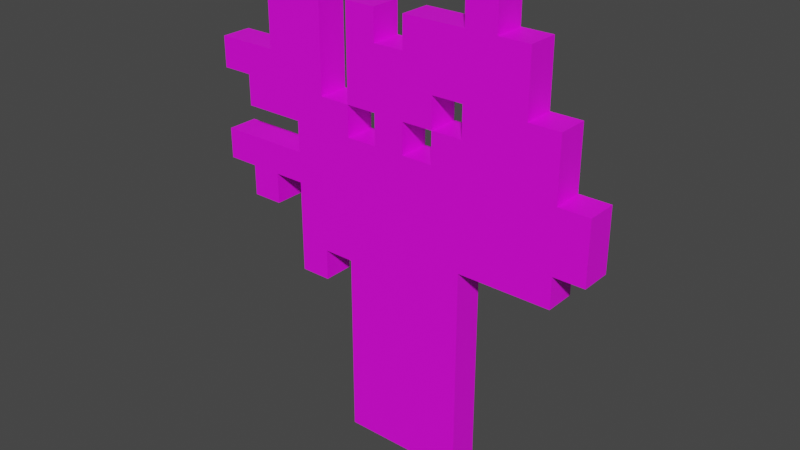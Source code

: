 # Source: dark_oak_sapling.blend  (saved by Blender 2.81.16; exported with 4.5.12 LTS)
import bpy
from mathutils import Matrix  # noqa: F401  (used for matrix-valued properties, if any)

bpy.ops.wm.read_factory_settings(use_empty=True)
scene = bpy.context.scene
scene.name = 'Scene'

# ---- collections
col_collection = bpy.data.collections.new('Collection'); scene.collection.children.link(col_collection)

# ---- images (referenced by path relative to the original .blend; pixels are not part of the script)
import os
ASSET_DIR = os.environ.get("B2B_ASSET_DIR", "")  # directory of the original .blend (textures are referenced by path, not embedded)
HERE = os.path.dirname(os.path.abspath(__file__))  # packed textures are extracted next to this script under _unpacked/

def load_image(name, relpath, width, height, colorspace="sRGB"):
    """Load a texture the original file referenced (path relative to the .blend, or extracted next to this script)."""
    p = next((c for c in (os.path.join(HERE, relpath), os.path.join(ASSET_DIR, relpath)) if relpath and os.path.exists(c)), "")
    if p:
        img = bpy.data.images.load(p, check_existing=True)
        img.name = name
    else:  # same state as the original file: an image datablock whose file is absent (Cycles renders it pink)
        img = bpy.data.images.new(name, width, height)
        img.source = "FILE"
        img.filepath = "//" + (relpath or name)
    img.colorspace_settings.name = colorspace
    return img
img_dark_oak_sapling_png = load_image('dark_oak_sapling.png', 'dark_oak_sapling.png', 1024, 1024, 'sRGB')

# ---- materials (node trees are filled in below, after node groups)
mat_material_001 = bpy.data.materials.new('Material.001')
mat_material_001.use_transparent_shadow = False

# ---- material node trees
mat_material_001.use_nodes = True; mat_material_001.node_tree.nodes.clear()
_N = mat_material_001.node_tree.nodes; _L = mat_material_001.node_tree.links
n0 = _N.new('ShaderNodeOutputMaterial'); n0.name = 'Material Output'; n0.location = (300, 300)
n1 = _N.new('ShaderNodeBsdfPrincipled'); n1.name = 'Principled BSDF'; n1.location = (10, 300)
n1.distribution = 'GGX'
n1.subsurface_method = 'BURLEY'
n1.inputs[3].default_value = 1.45
n1.inputs[27].default_value = (0.0, 0.0, 0.0, 1.0)
n1.inputs[28].default_value = 1.0
n2 = _N.new('ShaderNodeTexImage'); n2.name = 'Image Texture'; n2.location = (-320, 150)
n2.image = img_dark_oak_sapling_png
n2.interpolation = 'Closest'
_L.new(n1.outputs[0], n0.inputs[0])
_L.new(n2.outputs[0], n1.inputs[0])
n0.is_active_output = True

# ---- world
world_world = bpy.data.worlds.new('World'); scene.world = world_world
world_world.use_nodes = True; world_world.node_tree.nodes.clear()
_N = world_world.node_tree.nodes; _L = world_world.node_tree.links
n0 = _N.new('ShaderNodeOutputWorld'); n0.name = 'World Output'; n0.location = (300, 300)
n1 = _N.new('ShaderNodeBackground'); n1.name = 'Background'; n1.location = (10, 300)
n1.inputs[0].default_value = (0.05088, 0.05088, 0.05088, 1.0)
_L.new(n1.outputs[0], n0.inputs[0])
n0.is_active_output = True
world_world.color = (0.05088, 0.05088, 0.05088)
world_world.use_sun_shadow = False
world_world.sun_shadow_jitter_overblur = 0.0

# ---- meshes
me_plane = bpy.data.meshes.new('Plane')
me_plane.from_pydata([(-0.125, -0.5, -0.03125), (0.0, -0.5, -0.03125), (-0.4375, 0.0, -0.03125), (-0.4375, 0.25, -0.03125), (-0.375, 0.0, -0.03125), (-0.375, 0.375, -0.03125), (-0.3125, -0.0625, -0.03125), (-0.3125, 0.0625, -0.03125), (-0.3125, 0.1875, -0.03125), (-0.25, -0.125, -0.03125), (-0.25, 0.1875, -0.03125), (-0.25, 0.4375, -0.03125), (-0.1875, 0.125, -0.03125), (-0.125, 0.125, -0.03125), (-0.0625, -0.125, -0.03125), (0.0, -0.3125, -0.03125), (0.0, 0.0625, -0.03125), (0.0, 0.25, -0.03125), (0.0625, -0.375, -0.03125), (0.0625, -0.125, -0.03125), (0.0625, 0.0, -0.03125), (0.0625, 0.0625, -0.03125), (0.125, -0.1875, -0.03125), (0.125, 0.0625, -0.03125), (0.125, 0.3125, -0.03125), (0.1875, 0.0625, -0.03125), (0.1875, 0.25, -0.03125), (0.25, 0.0625, -0.03125), (0.25, 0.1875, -0.03125), (0.25, 0.3125, -0.03125), (0.25, 0.375, -0.03125), (0.3125, 0.125, -0.03125), (-0.125, -0.5, 0.03125), (0.0625, -0.5, 0.03125), (-0.4375, 0.0625, 0.03125), (-0.4375, 0.1875, 0.03125), (-0.4375, 0.25, 0.03125), (-0.375, -0.0625, 0.03125), (-0.375, 0.0625, 0.03125), (-0.375, 0.25, 0.03125), (-0.375, 0.375, 0.03125), (-0.375, 0.4375, 0.03125), (-0.3125, -0.0625, 0.03125), (-0.3125, 2.22e-16, 0.03125), (-0.3125, 0.0625, 0.03125), (-0.3125, 0.3125, 0.03125), (-0.25, 0.1875, 0.03125), (-0.25, 0.3125, 0.03125), (-0.25, 0.4375, 0.03125), (-0.1875, 0.0625, 0.03125), (-0.1875, 0.125, 0.03125), (-0.1875, 0.375, 0.03125), (-0.125, 0.125, 0.03125), (-0.125, 0.1875, 0.03125), (-0.125, 0.3125, 0.03125), (-0.125, 0.375, 0.03125), (-0.0625, -0.4375, 0.03125), (-0.0625, -0.375, 0.03125), (-0.0625, -0.125, 0.03125), (-0.0625, -0.0625, 0.03125), (-0.0625, 2.22e-16, 0.03125), (-0.0625, 0.0625, 0.03125), (-0.0625, 0.3125, 0.03125), (0.0, -0.125, 0.03125), (0.0, 0.0625, 0.03125), (0.0, 0.375, 0.03125), (0.0625, -0.4375, 0.03125), (0.0625, -0.0625, 0.03125), (0.0625, 0.1875, 0.03125), (0.0625, 0.3125, 0.03125), (0.125, -0.3125, 0.03125), (0.125, -0.25, 0.03125), (0.125, -0.1875, 0.03125), (0.125, 0.0625, 0.03125), (0.125, 0.1875, 0.03125), (0.125, 0.3125, 0.03125), (0.1875, 2.22e-16, 0.03125), (0.1875, 0.125, 0.03125), (0.25, -0.0625, 0.03125), (0.25, 0.0625, 0.03125), (0.25, 0.1875, 0.03125), (0.25, 0.375, 0.03125), (0.3125, 0.125, 0.03125), (0.3125, 0.1875, 0.03125), (0.375, 0.125, 0.03125), (-0.0625, -0.5, -0.03125), (0.0625, -0.5, -0.03125), (0.125, -0.5, -0.03125), (-0.4375, 0.0625, -0.03125), (-0.4375, 0.1875, -0.03125), (-0.375, -0.0625, -0.03125), (-0.375, 0.0625, -0.03125), (-0.375, 0.125, -0.03125), (-0.375, 0.1875, -0.03125), (-0.375, 0.25, -0.03125), (-0.375, 0.4375, -0.03125), (-0.3125, 0.0, -0.03125), (-0.3125, 0.125, -0.03125), (-0.3125, 0.25, -0.03125), (-0.3125, 0.3125, -0.03125), (-0.3125, 0.375, -0.03125), (-0.3125, 0.4375, -0.03125), (-0.25, -0.1875, -0.03125), (-0.25, -0.0625, -0.03125), (-0.25, 0.0, -0.03125), (-0.25, 0.0625, -0.03125), (-0.25, 0.125, -0.03125), (-0.25, 0.25, -0.03125), (-0.25, 0.3125, -0.03125), (-0.25, 0.375, -0.03125), (-0.1875, -0.1875, -0.03125), (-0.1875, -0.125, -0.03125), (-0.1875, -0.0625, -0.03125), (-0.1875, 0.0, -0.03125), (-0.1875, 0.0625, -0.03125), (-0.1875, 0.1875, -0.03125), (-0.1875, 0.25, -0.03125), (-0.1875, 0.3125, -0.03125), (-0.1875, 0.375, -0.03125), (-0.125, -0.4375, -0.03125), (-0.125, -0.375, -0.03125), (-0.125, -0.3125, -0.03125), (-0.125, -0.25, -0.03125), (-0.125, -0.1875, -0.03125), (-0.125, -0.125, -0.03125), (-0.125, -0.0625, -0.03125), (-0.125, 0.0, -0.03125), (-0.125, 0.0625, -0.03125), (-0.125, 0.1875, -0.03125), (-0.125, 0.25, -0.03125), (-0.125, 0.3125, -0.03125), (-0.125, 0.375, -0.03125), (-0.0625, -0.4375, -0.03125), (-0.0625, -0.375, -0.03125), (-0.0625, -0.3125, -0.03125), (-0.0625, -0.25, -0.03125), (-0.0625, -0.1875, -0.03125), (-0.0625, -0.0625, -0.03125), (-0.0625, 0.0, -0.03125), (-0.0625, 0.0625, -0.03125), (-0.0625, 0.125, -0.03125), (-0.0625, 0.1875, -0.03125), (-0.0625, 0.25, -0.03125), (-0.0625, 0.3125, -0.03125), (-0.0625, 0.375, -0.03125), (0.0, -0.4375, -0.03125), (0.0, -0.375, -0.03125), (0.0, -0.25, -0.03125), (0.0, -0.1875, -0.03125), (0.0, -0.125, -0.03125), (0.0, -0.0625, -0.03125), (0.0, 0.0, -0.03125), (0.0, 0.125, -0.03125), (0.0, 0.1875, -0.03125), (0.0, 0.3125, -0.03125), (0.0, 0.375, -0.03125), (0.0625, -0.4375, -0.03125), (0.0625, -0.3125, -0.03125), (0.0625, -0.25, -0.03125), (0.0625, -0.1875, -0.03125), (0.0625, -0.0625, -0.03125), (0.0625, 0.125, -0.03125), (0.0625, 0.1875, -0.03125), (0.0625, 0.25, -0.03125), (0.0625, 0.3125, -0.03125), (0.0625, 0.375, -0.03125), (0.125, -0.4375, -0.03125), (0.125, -0.375, -0.03125), (0.125, -0.3125, -0.03125), (0.125, -0.25, -0.03125), (0.125, -0.125, -0.03125), (0.125, -0.0625, -0.03125), (0.125, 0.0, -0.03125), (0.125, 0.125, -0.03125), (0.125, 0.1875, -0.03125), (0.125, 0.25, -0.03125), (0.125, 0.375, -0.03125), (0.125, 0.4375, -0.03125), (0.1875, -0.0625, -0.03125), (0.1875, 0.0, -0.03125), (0.1875, 0.125, -0.03125), (0.1875, 0.1875, -0.03125), (0.1875, 0.3125, -0.03125), (0.1875, 0.375, -0.03125), (0.1875, 0.4375, -0.03125), (0.25, -0.0625, -0.03125), (0.25, 0.0, -0.03125), (0.25, 0.125, -0.03125), (0.25, 0.25, -0.03125), (0.3125, -0.0625, -0.03125), (0.3125, 0.0, -0.03125), (0.3125, 0.0625, -0.03125), (0.3125, 0.1875, -0.03125), (0.3125, 0.25, -0.03125), (0.375, 0.0, -0.03125), (0.375, 0.0625, -0.03125), (0.375, 0.125, -0.03125), (-0.0625, -0.5, 0.03125), (0.0, -0.5, 0.03125), (0.125, -0.5, 0.03125), (-0.4375, 2.22e-16, 0.03125), (-0.375, 2.22e-16, 0.03125), (-0.375, 0.125, 0.03125), (-0.375, 0.1875, 0.03125), (-0.3125, 0.125, 0.03125), (-0.3125, 0.1875, 0.03125), (-0.3125, 0.25, 0.03125), (-0.3125, 0.375, 0.03125), (-0.3125, 0.4375, 0.03125), (-0.25, -0.1875, 0.03125), (-0.25, -0.125, 0.03125), (-0.25, -0.0625, 0.03125), (-0.25, 2.22e-16, 0.03125), (-0.25, 0.0625, 0.03125), (-0.25, 0.125, 0.03125), (-0.25, 0.25, 0.03125), (-0.25, 0.375, 0.03125), (-0.1875, -0.1875, 0.03125), (-0.1875, -0.125, 0.03125), (-0.1875, -0.0625, 0.03125), (-0.1875, 2.22e-16, 0.03125), (-0.1875, 0.1875, 0.03125), (-0.1875, 0.25, 0.03125), (-0.1875, 0.3125, 0.03125), (-0.125, -0.4375, 0.03125), (-0.125, -0.375, 0.03125), (-0.125, -0.3125, 0.03125), (-0.125, -0.25, 0.03125), (-0.125, -0.1875, 0.03125), (-0.125, -0.125, 0.03125), (-0.125, -0.0625, 0.03125), (-0.125, 2.22e-16, 0.03125), (-0.125, 0.0625, 0.03125), (-0.125, 0.25, 0.03125), (-0.0625, -0.3125, 0.03125), (-0.0625, -0.25, 0.03125), (-0.0625, -0.1875, 0.03125), (-0.0625, 0.125, 0.03125), (-0.0625, 0.1875, 0.03125), (-0.0625, 0.25, 0.03125), (-0.0625, 0.375, 0.03125), (0.0, -0.4375, 0.03125), (0.0, -0.375, 0.03125), (0.0, -0.3125, 0.03125), (0.0, -0.25, 0.03125), (0.0, -0.1875, 0.03125), (0.0, -0.0625, 0.03125), (0.0, 2.22e-16, 0.03125), (0.0, 0.125, 0.03125), (0.0, 0.1875, 0.03125), (0.0, 0.25, 0.03125), (0.0, 0.3125, 0.03125), (0.0625, -0.375, 0.03125), (0.0625, -0.3125, 0.03125), (0.0625, -0.25, 0.03125), (0.0625, -0.1875, 0.03125), (0.0625, -0.125, 0.03125), (0.0625, 2.22e-16, 0.03125), (0.0625, 0.0625, 0.03125), (0.0625, 0.125, 0.03125), (0.0625, 0.25, 0.03125), (0.0625, 0.375, 0.03125), (0.125, -0.4375, 0.03125), (0.125, -0.375, 0.03125), (0.125, -0.125, 0.03125), (0.125, -0.0625, 0.03125), (0.125, 2.22e-16, 0.03125), (0.125, 0.125, 0.03125), (0.125, 0.25, 0.03125), (0.125, 0.375, 0.03125), (0.125, 0.4375, 0.03125), (0.1875, -0.0625, 0.03125), (0.1875, 0.0625, 0.03125), (0.1875, 0.1875, 0.03125), (0.1875, 0.25, 0.03125), (0.1875, 0.3125, 0.03125), (0.1875, 0.375, 0.03125), (0.1875, 0.4375, 0.03125), (0.25, 2.22e-16, 0.03125), (0.25, 0.125, 0.03125), (0.25, 0.25, 0.03125), (0.25, 0.3125, 0.03125), (0.3125, -0.0625, 0.03125), (0.3125, 2.22e-16, 0.03125), (0.3125, 0.0625, 0.03125), (0.3125, 0.25, 0.03125), (0.375, 2.22e-16, 0.03125), (0.375, 0.0625, 0.03125)], [], [(2, 88, 91, 4), (89, 3, 94, 93), (90, 4, 96, 6), (4, 91, 7, 96), (92, 93, 8, 97), (93, 94, 98, 8), (5, 95, 101, 100), (96, 7, 105, 104), (97, 8, 10, 106), (8, 98, 107, 10), (98, 99, 108, 107), (99, 100, 109, 108), (100, 101, 11, 109), (102, 9, 111, 110), (9, 103, 112, 111), (103, 104, 113, 112), (104, 105, 114, 113), (105, 106, 12, 114), (106, 10, 115, 12), (10, 107, 116, 115), (107, 108, 117, 116), (108, 109, 118, 117), (111, 112, 125, 124), (112, 113, 126, 125), (113, 114, 127, 126), (114, 12, 13, 127), (12, 115, 128, 13), (0, 119, 132, 85), (119, 120, 133, 132), (120, 121, 134, 133), (121, 122, 135, 134), (122, 123, 136, 135), (123, 124, 14, 136), (124, 125, 137, 14), (125, 126, 138, 137), (126, 127, 139, 138), (127, 13, 140, 139), (37, 42, 43, 201), (128, 129, 142, 141), (129, 130, 143, 142), (130, 131, 144, 143), (85, 132, 145, 1), (132, 133, 146, 145), (133, 134, 15, 146), (134, 135, 147, 15), (135, 136, 148, 147), (136, 14, 149, 148), (14, 137, 150, 149), (137, 138, 151, 150), (138, 139, 16, 151), (139, 140, 152, 16), (140, 141, 153, 152), (141, 142, 17, 153), (142, 143, 154, 17), (1, 145, 156, 86), (145, 146, 18, 156), (146, 15, 157, 18), (15, 147, 158, 157), (147, 148, 159, 158), (148, 149, 19, 159), (149, 150, 160, 19), (150, 151, 20, 160), (151, 16, 21, 20), (16, 152, 161, 21), (35, 203, 39, 36), (153, 17, 163, 162), (17, 154, 164, 163), (154, 155, 165, 164), (86, 156, 166, 87), (156, 18, 167, 166), (18, 157, 168, 167), (157, 158, 169, 168), (158, 159, 22, 169), (159, 19, 170, 22), (19, 160, 171, 170), (160, 20, 172, 171), (20, 21, 23, 172), (21, 161, 173, 23), (161, 162, 174, 173), (200, 201, 38, 34), (163, 164, 24, 175), (164, 165, 176, 24), (171, 172, 179, 178), (172, 23, 25, 179), (23, 173, 180, 25), (173, 174, 181, 180), (174, 175, 26, 181), (175, 24, 182, 26), (24, 176, 183, 182), (176, 177, 184, 183), (178, 179, 186, 185), (179, 25, 27, 186), (25, 180, 187, 27), (180, 181, 28, 187), (181, 26, 188, 28), (26, 182, 29, 188), (182, 183, 30, 29), (185, 186, 190, 189), (186, 27, 191, 190), (27, 187, 31, 191), (187, 28, 192, 31), (28, 188, 193, 192), (190, 191, 195, 194), (191, 31, 196, 195), (201, 43, 44, 38), (202, 204, 205, 203), (203, 205, 206, 39), (40, 207, 208, 41), (43, 212, 213, 44), (204, 214, 46, 205), (205, 46, 215, 206), (206, 215, 47, 45), (45, 47, 216, 207), (207, 216, 48, 208), (209, 217, 218, 210), (210, 218, 219, 211), (211, 219, 220, 212), (212, 220, 49, 213), (213, 49, 50, 214), (214, 50, 221, 46), (46, 221, 222, 215), (215, 222, 223, 47), (47, 223, 51, 216), (218, 229, 230, 219), (219, 230, 231, 220), (220, 231, 232, 49), (49, 232, 52, 50), (50, 52, 53, 221), (32, 197, 56, 224), (224, 56, 57, 225), (225, 57, 234, 226), (226, 234, 235, 227), (227, 235, 236, 228), (228, 236, 58, 229), (229, 58, 59, 230), (230, 59, 60, 231), (231, 60, 61, 232), (232, 61, 237, 52), (53, 238, 239, 233), (233, 239, 62, 54), (54, 62, 240, 55), (197, 198, 241, 56), (56, 241, 242, 57), (57, 242, 243, 234), (234, 243, 244, 235), (235, 244, 245, 236), (236, 245, 63, 58), (58, 63, 246, 59), (59, 246, 247, 60), (60, 247, 64, 61), (61, 64, 248, 237), (237, 248, 249, 238), (238, 249, 250, 239), (239, 250, 251, 62), (198, 33, 66, 241), (241, 66, 252, 242), (242, 252, 253, 243), (243, 253, 254, 244), (244, 254, 255, 245), (245, 255, 256, 63), (63, 256, 67, 246), (246, 67, 257, 247), (247, 257, 258, 64), (64, 258, 259, 248), (249, 68, 260, 250), (250, 260, 69, 251), (251, 69, 261, 65), (33, 199, 262, 66), (66, 262, 263, 252), (252, 263, 70, 253), (253, 70, 71, 254), (254, 71, 72, 255), (255, 72, 264, 256), (256, 264, 265, 67), (67, 265, 266, 257), (257, 266, 73, 258), (258, 73, 267, 259), (259, 267, 74, 68), (260, 268, 75, 69), (69, 75, 269, 261), (265, 271, 76, 266), (266, 76, 272, 73), (73, 272, 77, 267), (267, 77, 273, 74), (74, 273, 274, 268), (268, 274, 275, 75), (75, 275, 276, 269), (269, 276, 277, 270), (271, 78, 278, 76), (76, 278, 79, 272), (272, 79, 279, 77), (77, 279, 80, 273), (273, 80, 280, 274), (274, 280, 281, 275), (275, 281, 81, 276), (78, 282, 283, 278), (278, 283, 284, 79), (79, 284, 82, 279), (279, 82, 83, 80), (80, 83, 285, 280), (283, 286, 287, 284), (284, 287, 84, 82), (131, 130, 54, 55), (195, 196, 84, 287), (2, 4, 201, 200), (175, 174, 74, 268), (155, 154, 251, 65), (91, 88, 34, 38), (0, 85, 197, 32), (109, 11, 48, 216), (89, 93, 203, 35), (85, 1, 198, 197), (30, 183, 276, 81), (118, 109, 216, 51), (110, 111, 218, 217), (94, 3, 36, 39), (1, 86, 33, 198), (185, 189, 282, 78), (177, 176, 269, 270), (111, 124, 229, 218), (90, 6, 42, 37), (86, 87, 199, 33), (88, 2, 200, 34), (7, 91, 38, 44), (3, 89, 35, 36), (92, 97, 204, 202), (4, 90, 37, 201), (193, 188, 280, 285), (174, 162, 68, 74), (128, 115, 221, 53), (115, 116, 222, 221), (98, 94, 39, 206), (93, 92, 202, 203), (190, 194, 286, 283), (163, 175, 268, 260), (154, 143, 62, 251), (141, 140, 237, 238), (116, 117, 223, 222), (5, 100, 207, 40), (117, 118, 51, 223), (101, 95, 41, 208), (95, 5, 40, 41), (196, 31, 82, 84), (183, 184, 277, 276), (176, 165, 261, 269), (162, 161, 259, 68), (119, 0, 32, 224), (96, 104, 212, 43), (6, 96, 43, 42), (171, 178, 271, 265), (162, 163, 260, 68), (143, 144, 240, 62), (120, 119, 224, 225), (105, 7, 44, 213), (121, 120, 225, 226), (97, 106, 214, 204), (122, 121, 226, 227), (87, 166, 262, 199), (123, 122, 227, 228), (99, 98, 206, 45), (166, 167, 263, 262), (124, 123, 228, 229), (100, 99, 45, 207), (188, 29, 281, 280), (167, 168, 70, 263), (29, 30, 81, 281), (168, 169, 71, 70), (140, 13, 52, 237), (11, 101, 208, 48), (9, 102, 209, 210), (189, 190, 283, 282), (169, 22, 72, 71), (161, 152, 248, 259), (128, 141, 238, 53), (102, 110, 217, 209), (103, 9, 210, 211), (184, 177, 270, 277), (22, 170, 264, 72), (153, 162, 68, 249), (104, 103, 211, 212), (178, 185, 78, 271), (170, 171, 265, 264), (13, 128, 53, 52), (31, 192, 83, 82), (144, 131, 55, 240), (129, 128, 53, 233), (106, 105, 213, 214), (192, 193, 285, 83), (165, 155, 65, 261), (152, 153, 249, 248), (130, 129, 233, 54), (194, 195, 287, 286)])
_uv = me_plane.uv_layers.new(name='UVMap')
_uv.uv.foreach_set('vector', [0.06875, 0.5062, 0.06875, 0.5562, 0.1187, 0.5562, 0.1187, 0.5062, 0.06875, 0.6938, 0.06875, 0.7437, 0.1187, 0.7437, 0.1187, 0.6938, 0.1312, 0.4437, 0.1312, 0.4937, 0.1812, 0.4937, 0.1812, 0.4437, 0.1312, 0.5062, 0.1312, 0.5562, 0.1812, 0.5562, 0.1812, 0.5062, 0.1312, 0.6313, 0.1312, 0.6812, 0.1812, 0.6812, 0.1812, 0.6313, 0.1312, 0.6938, 0.1312, 0.7437, 0.1812, 0.7437, 0.1812, 0.6938, 0.1312, 0.8813, 0.1312, 0.9312, 0.1813, 0.9312, 0.1813, 0.8813, 0.1937, 0.5062, 0.1937, 0.5562, 0.2438, 0.5562, 0.2438, 0.5062, 0.1937, 0.6313, 0.1937, 0.6812, 0.2438, 0.6812, 0.2438, 0.6313, 0.1937, 0.6938, 0.1937, 0.7437, 0.2438, 0.7437, 0.2438, 0.6938, 0.1937, 0.7563, 0.1937, 0.8062, 0.2438, 0.8062, 0.2438, 0.7563, 0.1937, 0.8188, 0.1937, 0.8687, 0.2438, 0.8687, 0.2438, 0.8188, 0.1937, 0.8813, 0.1937, 0.9312, 0.2438, 0.9312, 0.2438, 0.8813, 0.2562, 0.3187, 0.2562, 0.3688, 0.3063, 0.3688, 0.3063, 0.3187, 0.2562, 0.3812, 0.2562, 0.4312, 0.3063, 0.4312, 0.3063, 0.3812, 0.2562, 0.4437, 0.2562, 0.4937, 0.3063, 0.4937, 0.3063, 0.4437, 0.2562, 0.5062, 0.2562, 0.5562, 0.3063, 0.5562, 0.3063, 0.5062, 0.2562, 0.5688, 0.2562, 0.6187, 0.3063, 0.6187, 0.3063, 0.5688, 0.2562, 0.6313, 0.2562, 0.6812, 0.3063, 0.6812, 0.3063, 0.6313, 0.2562, 0.6938, 0.2562, 0.7437, 0.3063, 0.7437, 0.3063, 0.6938, 0.2562, 0.7563, 0.2562, 0.8062, 0.3063, 0.8062, 0.3063, 0.7563, 0.2562, 0.8188, 0.2562, 0.8687, 0.3063, 0.8687, 0.3063, 0.8188, 0.3187, 0.3812, 0.3187, 0.4312, 0.3687, 0.4312, 0.3687, 0.3812, 0.3187, 0.4437, 0.3187, 0.4937, 0.3687, 0.4937, 0.3687, 0.4437, 0.3187, 0.5062, 0.3187, 0.5562, 0.3687, 0.5562, 0.3687, 0.5062, 0.3187, 0.5688, 0.3187, 0.6187, 0.3687, 0.6187, 0.3687, 0.5688, 0.3187, 0.6313, 0.3187, 0.6812, 0.3687, 0.6812, 0.3687, 0.6313, 0.3812, 0.00625, 0.3812, 0.05625, 0.4312, 0.05625, 0.4312, 0.00625, 0.3812, 0.06875, 0.3812, 0.1187, 0.4312, 0.1187, 0.4312, 0.06875, 0.3812, 0.1312, 0.3812, 0.1813, 0.4312, 0.1813, 0.4312, 0.1312, 0.3812, 0.1937, 0.3812, 0.2438, 0.4312, 0.2438, 0.4312, 0.1937, 0.3812, 0.2562, 0.3812, 0.3063, 0.4313, 0.3063, 0.4312, 0.2562, 0.3812, 0.3187, 0.3812, 0.3688, 0.4312, 0.3688, 0.4313, 0.3187, 0.3812, 0.3812, 0.3812, 0.4312, 0.4312, 0.4312, 0.4312, 0.3812, 0.3812, 0.4437, 0.3812, 0.4937, 0.4312, 0.4937, 0.4312, 0.4437, 0.3812, 0.5062, 0.3812, 0.5562, 0.4312, 0.5562, 0.4312, 0.5062, 0.3812, 0.5688, 0.3812, 0.6187, 0.4312, 0.6187, 0.4312, 0.5688, 0.1312, 0.4437, 0.1812, 0.4437, 0.1812, 0.4937, 0.1312, 0.4937, 0.3812, 0.6938, 0.3812, 0.7437, 0.4312, 0.7437, 0.4312, 0.6938, 0.3812, 0.7563, 0.3812, 0.8062, 0.4312, 0.8062, 0.4312, 0.7563, 0.3812, 0.8188, 0.3812, 0.8687, 0.4312, 0.8687, 0.4312, 0.8188, 0.4437, 0.00625, 0.4437, 0.05625, 0.4937, 0.05625, 0.4937, 0.00625, 0.4437, 0.06875, 0.4437, 0.1187, 0.4937, 0.1187, 0.4937, 0.06875, 0.4437, 0.1312, 0.4437, 0.1813, 0.4937, 0.1813, 0.4937, 0.1312, 0.4437, 0.1937, 0.4437, 0.2438, 0.4937, 0.2438, 0.4937, 0.1937, 0.4437, 0.2562, 0.4437, 0.3063, 0.4937, 0.3063, 0.4937, 0.2562, 0.4437, 0.3187, 0.4437, 0.3688, 0.4937, 0.3688, 0.4937, 0.3187, 0.4437, 0.3812, 0.4437, 0.4312, 0.4937, 0.4312, 0.4937, 0.3812, 0.4437, 0.4437, 0.4437, 0.4937, 0.4937, 0.4937, 0.4937, 0.4437, 0.4437, 0.5062, 0.4437, 0.5562, 0.4937, 0.5562, 0.4937, 0.5062, 0.4437, 0.5688, 0.4437, 0.6187, 0.4937, 0.6187, 0.4937, 0.5688, 0.4437, 0.6313, 0.4437, 0.6812, 0.4937, 0.6812, 0.4937, 0.6313, 0.4437, 0.6938, 0.4437, 0.7437, 0.4937, 0.7437, 0.4937, 0.6938, 0.4437, 0.7563, 0.4437, 0.8062, 0.4937, 0.8062, 0.4937, 0.7563, 0.5062, 0.00625, 0.5062, 0.05625, 0.5562, 0.05625, 0.5562, 0.00625, 0.5062, 0.06875, 0.5062, 0.1187, 0.5562, 0.1187, 0.5562, 0.06875, 0.5062, 0.1312, 0.5062, 0.1813, 0.5562, 0.1813, 0.5562, 0.1312, 0.5062, 0.1937, 0.5062, 0.2438, 0.5562, 0.2438, 0.5562, 0.1937, 0.5062, 0.2562, 0.5062, 0.3063, 0.5562, 0.3063, 0.5562, 0.2562, 0.5062, 0.3187, 0.5062, 0.3688, 0.5562, 0.3688, 0.5562, 0.3187, 0.5062, 0.3812, 0.5062, 0.4312, 0.5562, 0.4312, 0.5562, 0.3812, 0.5062, 0.4437, 0.5062, 0.4937, 0.5562, 0.4937, 0.5562, 0.4437, 0.5062, 0.5062, 0.5062, 0.5562, 0.5562, 0.5562, 0.5562, 0.5062, 0.5062, 0.5688, 0.5062, 0.6187, 0.5562, 0.6187, 0.5562, 0.5688, 0.06875, 0.6938, 0.1187, 0.6938, 0.1187, 0.7437, 0.06875, 0.7437, 0.5062, 0.6938, 0.5062, 0.7437, 0.5562, 0.7437, 0.5562, 0.6938, 0.5062, 0.7563, 0.5062, 0.8062, 0.5562, 0.8062, 0.5562, 0.7563, 0.5062, 0.8188, 0.5062, 0.8687, 0.5562, 0.8687, 0.5562, 0.8188, 0.5688, 0.00625, 0.5688, 0.05625, 0.6187, 0.05625, 0.6187, 0.00625, 0.5688, 0.06875, 0.5688, 0.1187, 0.6187, 0.1187, 0.6187, 0.06875, 0.5688, 0.1312, 0.5688, 0.1813, 0.6187, 0.1813, 0.6187, 0.1312, 0.5688, 0.1937, 0.5688, 0.2438, 0.6187, 0.2438, 0.6187, 0.1937, 0.5688, 0.2562, 0.5688, 0.3063, 0.6187, 0.3063, 0.6187, 0.2562, 0.5688, 0.3187, 0.5688, 0.3688, 0.6187, 0.3688, 0.6187, 0.3187, 0.5688, 0.3812, 0.5687, 0.4312, 0.6187, 0.4312, 0.6187, 0.3812, 0.5687, 0.4437, 0.5687, 0.4937, 0.6187, 0.4937, 0.6187, 0.4437, 0.5687, 0.5062, 0.5687, 0.5562, 0.6187, 0.5562, 0.6187, 0.5062, 0.5687, 0.5688, 0.5687, 0.6187, 0.6187, 0.6187, 0.6187, 0.5688, 0.5687, 0.6313, 0.5687, 0.6812, 0.6187, 0.6812, 0.6187, 0.6313, 0.06875, 0.5062, 0.1187, 0.5062, 0.1187, 0.5562, 0.06875, 0.5562, 0.5687, 0.7563, 0.5687, 0.8062, 0.6187, 0.8062, 0.6187, 0.7563, 0.5687, 0.8188, 0.5687, 0.8687, 0.6187, 0.8687, 0.6187, 0.8188, 0.6313, 0.4437, 0.6313, 0.4937, 0.6813, 0.4937, 0.6813, 0.4437, 0.6313, 0.5062, 0.6313, 0.5562, 0.6813, 0.5562, 0.6813, 0.5062, 0.6313, 0.5688, 0.6313, 0.6187, 0.6813, 0.6187, 0.6813, 0.5688, 0.6313, 0.6313, 0.6313, 0.6812, 0.6812, 0.6812, 0.6813, 0.6313, 0.6313, 0.6938, 0.6313, 0.7437, 0.6812, 0.7437, 0.6812, 0.6938, 0.6313, 0.7563, 0.6313, 0.8062, 0.6812, 0.8062, 0.6812, 0.7563, 0.6313, 0.8188, 0.6313, 0.8687, 0.6812, 0.8687, 0.6812, 0.8188, 0.6313, 0.8813, 0.6313, 0.9312, 0.6812, 0.9312, 0.6812, 0.8813, 0.6938, 0.4437, 0.6938, 0.4937, 0.7437, 0.4937, 0.7437, 0.4437, 0.6938, 0.5062, 0.6938, 0.5562, 0.7437, 0.5562, 0.7437, 0.5062, 0.6938, 0.5688, 0.6938, 0.6187, 0.7437, 0.6187, 0.7437, 0.5688, 0.6938, 0.6313, 0.6938, 0.6812, 0.7437, 0.6812, 0.7437, 0.6313, 0.6938, 0.6938, 0.6938, 0.7437, 0.7437, 0.7437, 0.7437, 0.6938, 0.6938, 0.7563, 0.6938, 0.8062, 0.7437, 0.8062, 0.7437, 0.7563, 0.6938, 0.8188, 0.6938, 0.8687, 0.7437, 0.8687, 0.7437, 0.8188, 0.7562, 0.4437, 0.7562, 0.4937, 0.8062, 0.4937, 0.8062, 0.4437, 0.7562, 0.5062, 0.7562, 0.5562, 0.8062, 0.5562, 0.8062, 0.5062, 0.7562, 0.5688, 0.7562, 0.6187, 0.8062, 0.6187, 0.8062, 0.5688, 0.7562, 0.6313, 0.7562, 0.6812, 0.8062, 0.6812, 0.8062, 0.6313, 0.7562, 0.6938, 0.7563, 0.7437, 0.8063, 0.7437, 0.8062, 0.6938, 0.8187, 0.5062, 0.8187, 0.5562, 0.8687, 0.5562, 0.8687, 0.5062, 0.8187, 0.5688, 0.8188, 0.6187, 0.8687, 0.6187, 0.8687, 0.5688, 0.1312, 0.5062, 0.1812, 0.5062, 0.1812, 0.5562, 0.1312, 0.5562, 0.1312, 0.6313, 0.1812, 0.6313, 0.1812, 0.6812, 0.1312, 0.6812, 0.1312, 0.6938, 0.1812, 0.6938, 0.1812, 0.7437, 0.1312, 0.7437, 0.1312, 0.8813, 0.1813, 0.8813, 0.1813, 0.9312, 0.1312, 0.9312, 0.1937, 0.5062, 0.2438, 0.5062, 0.2438, 0.5562, 0.1937, 0.5562, 0.1937, 0.6313, 0.2438, 0.6313, 0.2438, 0.6812, 0.1937, 0.6812, 0.1937, 0.6938, 0.2438, 0.6938, 0.2438, 0.7437, 0.1937, 0.7437, 0.1937, 0.7563, 0.2438, 0.7563, 0.2438, 0.8062, 0.1937, 0.8062, 0.1937, 0.8188, 0.2438, 0.8188, 0.2438, 0.8687, 0.1937, 0.8687, 0.1937, 0.8813, 0.2438, 0.8813, 0.2438, 0.9312, 0.1937, 0.9312, 0.2562, 0.3187, 0.3063, 0.3187, 0.3063, 0.3688, 0.2562, 0.3688, 0.2562, 0.3812, 0.3063, 0.3812, 0.3063, 0.4312, 0.2562, 0.4312, 0.2562, 0.4437, 0.3063, 0.4437, 0.3063, 0.4937, 0.2562, 0.4937, 0.2562, 0.5062, 0.3063, 0.5062, 0.3063, 0.5562, 0.2562, 0.5562, 0.2562, 0.5688, 0.3063, 0.5688, 0.3063, 0.6187, 0.2562, 0.6187, 0.2562, 0.6313, 0.3063, 0.6313, 0.3063, 0.6812, 0.2562, 0.6812, 0.2562, 0.6938, 0.3063, 0.6938, 0.3063, 0.7437, 0.2562, 0.7437, 0.2562, 0.7563, 0.3063, 0.7563, 0.3063, 0.8062, 0.2562, 0.8062, 0.2562, 0.8188, 0.3063, 0.8188, 0.3063, 0.8687, 0.2562, 0.8687, 0.3187, 0.3812, 0.3687, 0.3812, 0.3687, 0.4312, 0.3187, 0.4312, 0.3187, 0.4437, 0.3687, 0.4437, 0.3687, 0.4937, 0.3187, 0.4937, 0.3187, 0.5062, 0.3687, 0.5062, 0.3687, 0.5562, 0.3187, 0.5562, 0.3187, 0.5688, 0.3687, 0.5688, 0.3687, 0.6187, 0.3187, 0.6187, 0.3187, 0.6313, 0.3687, 0.6313, 0.3687, 0.6812, 0.3187, 0.6812, 0.3812, 0.00625, 0.4312, 0.00625, 0.4312, 0.05625, 0.3812, 0.05625, 0.3812, 0.06875, 0.4312, 0.06875, 0.4312, 0.1187, 0.3812, 0.1187, 0.3812, 0.1312, 0.4312, 0.1312, 0.4312, 0.1813, 0.3812, 0.1813, 0.3812, 0.1937, 0.4312, 0.1937, 0.4312, 0.2438, 0.3812, 0.2438, 0.3812, 0.2562, 0.4312, 0.2562, 0.4313, 0.3063, 0.3812, 0.3063, 0.3812, 0.3187, 0.4313, 0.3187, 0.4312, 0.3688, 0.3812, 0.3688, 0.3812, 0.3812, 0.4312, 0.3812, 0.4312, 0.4312, 0.3812, 0.4312, 0.3812, 0.4437, 0.4312, 0.4437, 0.4312, 0.4937, 0.3812, 0.4937, 0.3812, 0.5062, 0.4312, 0.5062, 0.4312, 0.5562, 0.3812, 0.5562, 0.3812, 0.5688, 0.4312, 0.5688, 0.4312, 0.6187, 0.3812, 0.6187, 0.3812, 0.6938, 0.4312, 0.6938, 0.4312, 0.7437, 0.3812, 0.7437, 0.3812, 0.7563, 0.4312, 0.7563, 0.4312, 0.8062, 0.3812, 0.8062, 0.3812, 0.8188, 0.4312, 0.8188, 0.4312, 0.8687, 0.3812, 0.8687, 0.4437, 0.00625, 0.4937, 0.00625, 0.4937, 0.05625, 0.4437, 0.05625, 0.4437, 0.06875, 0.4937, 0.06875, 0.4937, 0.1187, 0.4437, 0.1187, 0.4437, 0.1312, 0.4937, 0.1312, 0.4937, 0.1813, 0.4437, 0.1813, 0.4437, 0.1937, 0.4937, 0.1937, 0.4937, 0.2438, 0.4437, 0.2438, 0.4437, 0.2562, 0.4937, 0.2562, 0.4937, 0.3063, 0.4437, 0.3063, 0.4437, 0.3187, 0.4937, 0.3187, 0.4937, 0.3688, 0.4437, 0.3688, 0.4437, 0.3812, 0.4937, 0.3812, 0.4937, 0.4312, 0.4437, 0.4312, 0.4437, 0.4437, 0.4937, 0.4437, 0.4937, 0.4937, 0.4437, 0.4937, 0.4437, 0.5062, 0.4937, 0.5062, 0.4937, 0.5562, 0.4437, 0.5562, 0.4437, 0.5688, 0.4937, 0.5688, 0.4937, 0.6187, 0.4437, 0.6187, 0.4437, 0.6313, 0.4937, 0.6313, 0.4937, 0.6812, 0.4437, 0.6812, 0.4437, 0.6938, 0.4937, 0.6938, 0.4937, 0.7437, 0.4437, 0.7437, 0.4437, 0.7563, 0.4937, 0.7563, 0.4937, 0.8062, 0.4437, 0.8062, 0.5062, 0.00625, 0.5562, 0.00625, 0.5562, 0.05625, 0.5062, 0.05625, 0.5062, 0.06875, 0.5562, 0.06875, 0.5562, 0.1187, 0.5062, 0.1187, 0.5062, 0.1312, 0.5562, 0.1312, 0.5562, 0.1813, 0.5062, 0.1813, 0.5062, 0.1937, 0.5562, 0.1937, 0.5562, 0.2438, 0.5062, 0.2438, 0.5062, 0.2562, 0.5562, 0.2562, 0.5562, 0.3063, 0.5062, 0.3063, 0.5062, 0.3187, 0.5562, 0.3187, 0.5562, 0.3688, 0.5062, 0.3688, 0.5062, 0.3812, 0.5562, 0.3812, 0.5562, 0.4312, 0.5062, 0.4312, 0.5062, 0.4437, 0.5562, 0.4437, 0.5562, 0.4937, 0.5062, 0.4937, 0.5062, 0.5062, 0.5562, 0.5062, 0.5562, 0.5562, 0.5062, 0.5562, 0.5062, 0.5688, 0.5562, 0.5688, 0.5562, 0.6187, 0.5062, 0.6187, 0.5062, 0.6938, 0.5562, 0.6938, 0.5562, 0.7437, 0.5062, 0.7437, 0.5062, 0.7563, 0.5562, 0.7563, 0.5562, 0.8062, 0.5062, 0.8062, 0.5062, 0.8188, 0.5562, 0.8188, 0.5562, 0.8687, 0.5062, 0.8687, 0.5688, 0.00625, 0.6187, 0.00625, 0.6187, 0.05625, 0.5688, 0.05625, 0.5688, 0.06875, 0.6187, 0.06875, 0.6187, 0.1187, 0.5688, 0.1187, 0.5688, 0.1312, 0.6187, 0.1312, 0.6187, 0.1813, 0.5688, 0.1813, 0.5688, 0.1937, 0.6187, 0.1937, 0.6187, 0.2438, 0.5688, 0.2438, 0.5688, 0.2562, 0.6187, 0.2562, 0.6187, 0.3063, 0.5688, 0.3063, 0.5688, 0.3187, 0.6187, 0.3187, 0.6187, 0.3688, 0.5688, 0.3688, 0.5688, 0.3812, 0.6187, 0.3812, 0.6187, 0.4312, 0.5687, 0.4312, 0.5687, 0.4437, 0.6187, 0.4437, 0.6187, 0.4937, 0.5687, 0.4937, 0.5687, 0.5062, 0.6187, 0.5062, 0.6187, 0.5562, 0.5687, 0.5562, 0.5687, 0.5688, 0.6187, 0.5688, 0.6187, 0.6187, 0.5687, 0.6187, 0.5687, 0.6313, 0.6187, 0.6313, 0.6187, 0.6812, 0.5687, 0.6812, 0.5687, 0.7563, 0.6187, 0.7563, 0.6187, 0.8062, 0.5687, 0.8062, 0.5687, 0.8188, 0.6187, 0.8188, 0.6187, 0.8687, 0.5687, 0.8687, 0.6313, 0.4437, 0.6813, 0.4437, 0.6813, 0.4937, 0.6313, 0.4937, 0.6313, 0.5062, 0.6813, 0.5062, 0.6813, 0.5562, 0.6313, 0.5562, 0.6313, 0.5688, 0.6813, 0.5688, 0.6813, 0.6187, 0.6313, 0.6187, 0.6313, 0.6313, 0.6813, 0.6313, 0.6812, 0.6812, 0.6313, 0.6812, 0.6313, 0.6938, 0.6812, 0.6938, 0.6812, 0.7437, 0.6313, 0.7437, 0.6313, 0.7563, 0.6812, 0.7563, 0.6812, 0.8062, 0.6313, 0.8062, 0.6313, 0.8188, 0.6812, 0.8188, 0.6812, 0.8687, 0.6313, 0.8687, 0.6313, 0.8813, 0.6812, 0.8813, 0.6812, 0.9312, 0.6313, 0.9312, 0.6938, 0.4437, 0.7437, 0.4437, 0.7437, 0.4937, 0.6938, 0.4937, 0.6938, 0.5062, 0.7437, 0.5062, 0.7437, 0.5562, 0.6938, 0.5562, 0.6938, 0.5688, 0.7437, 0.5688, 0.7437, 0.6187, 0.6938, 0.6187, 0.6938, 0.6313, 0.7437, 0.6313, 0.7437, 0.6812, 0.6938, 0.6812, 0.6938, 0.6938, 0.7437, 0.6938, 0.7437, 0.7437, 0.6938, 0.7437, 0.6938, 0.7563, 0.7437, 0.7563, 0.7437, 0.8062, 0.6938, 0.8062, 0.6938, 0.8188, 0.7437, 0.8188, 0.7437, 0.8687, 0.6938, 0.8687, 0.7562, 0.4437, 0.8062, 0.4437, 0.8062, 0.4937, 0.7562, 0.4937, 0.7562, 0.5062, 0.8062, 0.5062, 0.8062, 0.5562, 0.7562, 0.5562, 0.7562, 0.5688, 0.8062, 0.5688, 0.8062, 0.6187, 0.7562, 0.6187, 0.7562, 0.6313, 0.8062, 0.6313, 0.8062, 0.6812, 0.7562, 0.6812, 0.7562, 0.6938, 0.8062, 0.6938, 0.8063, 0.7437, 0.7563, 0.7437, 0.8187, 0.5062, 0.8687, 0.5062, 0.8687, 0.5562, 0.8187, 0.5562, 0.8187, 0.5688, 0.8687, 0.5688, 0.8687, 0.6187, 0.8187, 0.6187, 0.3836, 0.8687, 0.3836, 0.8188, 0.3836, 0.8188, 0.3836, 0.8687, 0.8664, 0.5688, 0.8664, 0.6187, 0.8664, 0.6187, 0.8664, 0.5688, 0.06875, 0.5086, 0.1187, 0.5086, 0.1187, 0.5086, 0.06875, 0.5086, 0.6336, 0.7437, 0.6336, 0.6938, 0.6336, 0.6938, 0.6336, 0.7437, 0.5086, 0.8687, 0.5086, 0.8188, 0.5086, 0.8188, 0.5086, 0.8687, 0.1187, 0.5539, 0.06875, 0.5539, 0.06875, 0.5539, 0.1187, 0.5539, 0.3812, 0.008613, 0.4312, 0.008613, 0.4312, 0.008613, 0.3812, 0.008613, 0.2414, 0.8813, 0.2414, 0.9312, 0.2414, 0.9312, 0.2414, 0.8813, 0.06875, 0.6961, 0.1187, 0.6961, 0.1187, 0.6961, 0.06875, 0.6961, 0.4437, 0.008613, 0.4937, 0.008613, 0.4937, 0.008613, 0.4437, 0.008613, 0.7437, 0.8664, 0.6938, 0.8664, 0.6938, 0.8664, 0.7437, 0.8664, 0.3063, 0.8664, 0.2562, 0.8664, 0.2562, 0.8664, 0.3063, 0.8664, 0.3039, 0.3187, 0.3039, 0.3688, 0.3039, 0.3688, 0.3039, 0.3187, 0.1187, 0.7414, 0.06875, 0.7414, 0.06875, 0.7414, 0.1187, 0.7414, 0.5062, 0.008613, 0.5562, 0.008613, 0.5562, 0.008613, 0.5062, 0.008613, 0.7562, 0.4461, 0.8062, 0.4461, 0.8062, 0.4461, 0.7562, 0.4461, 0.6336, 0.9312, 0.6336, 0.8813, 0.6336, 0.8813, 0.6336, 0.9312, 0.3187, 0.3836, 0.3687, 0.3836, 0.3687, 0.3836, 0.3187, 0.3836, 0.1312, 0.4461, 0.1812, 0.4461, 0.1812, 0.4461, 0.1312, 0.4461, 0.5688, 0.008613, 0.6187, 0.008613, 0.6187, 0.008613, 0.5688, 0.008613, 0.07111, 0.5562, 0.07111, 0.5062, 0.07111, 0.5062, 0.07111, 0.5562, 0.1812, 0.5539, 0.1312, 0.5539, 0.1312, 0.5539, 0.1812, 0.5539, 0.07111, 0.7437, 0.07111, 0.6938, 0.07111, 0.6938, 0.07111, 0.7437, 0.1312, 0.6336, 0.1812, 0.6336, 0.1812, 0.6336, 0.1312, 0.6336, 0.1336, 0.4937, 0.1336, 0.4437, 0.1336, 0.4437, 0.1336, 0.4937, 0.8063, 0.7414, 0.7563, 0.7414, 0.7563, 0.7414, 0.8063, 0.7414, 0.6187, 0.6789, 0.5687, 0.6789, 0.5687, 0.6789, 0.6187, 0.6789, 0.3687, 0.6789, 0.3187, 0.6789, 0.3187, 0.6789, 0.3687, 0.6789, 0.3039, 0.6938, 0.3039, 0.7437, 0.3039, 0.7437, 0.3039, 0.6938, 0.1813, 0.7414, 0.1312, 0.7414, 0.1312, 0.7414, 0.1813, 0.7414, 0.1336, 0.6812, 0.1336, 0.6313, 0.1336, 0.6313, 0.1336, 0.6812, 0.8187, 0.5086, 0.8687, 0.5086, 0.8687, 0.5086, 0.8187, 0.5086, 0.5687, 0.7586, 0.6187, 0.7586, 0.6187, 0.7586, 0.5687, 0.7586, 0.4937, 0.8039, 0.4437, 0.8039, 0.4437, 0.8039, 0.4937, 0.8039, 0.4461, 0.6812, 0.4461, 0.6313, 0.4461, 0.6313, 0.4461, 0.6812, 0.3039, 0.7563, 0.3039, 0.8062, 0.3039, 0.8062, 0.3039, 0.7563, 0.1312, 0.8836, 0.1813, 0.8836, 0.1813, 0.8836, 0.1312, 0.8836, 0.3039, 0.8188, 0.3039, 0.8687, 0.3039, 0.8687, 0.3039, 0.8188, 0.1813, 0.9289, 0.1312, 0.9289, 0.1312, 0.9289, 0.1813, 0.9289, 0.1336, 0.9312, 0.1336, 0.8813, 0.1336, 0.8813, 0.1336, 0.9312, 0.8687, 0.6164, 0.8188, 0.6164, 0.8188, 0.6164, 0.8687, 0.6164, 0.6789, 0.8813, 0.6789, 0.9312, 0.6789, 0.9312, 0.6789, 0.8813, 0.6187, 0.8664, 0.5687, 0.8664, 0.5687, 0.8664, 0.6187, 0.8664, 0.5711, 0.6812, 0.5711, 0.6313, 0.5711, 0.6313, 0.5711, 0.6812, 0.3836, 0.05625, 0.3836, 0.00625, 0.3836, 0.00625, 0.3836, 0.05625, 0.1937, 0.5086, 0.2438, 0.5086, 0.2438, 0.5086, 0.1937, 0.5086, 0.1789, 0.4437, 0.1789, 0.4937, 0.1789, 0.4937, 0.1789, 0.4437, 0.6313, 0.4461, 0.6813, 0.4461, 0.6813, 0.4461, 0.6313, 0.4461, 0.5539, 0.6938, 0.5539, 0.7437, 0.5539, 0.7437, 0.5539, 0.6938, 0.4289, 0.8188, 0.4289, 0.8687, 0.4289, 0.8687, 0.4289, 0.8188, 0.3836, 0.1187, 0.3836, 0.06875, 0.3836, 0.06875, 0.3836, 0.1187, 0.2438, 0.5539, 0.1937, 0.5539, 0.1937, 0.5539, 0.2438, 0.5539, 0.3836, 0.1813, 0.3836, 0.1312, 0.3836, 0.1312, 0.3836, 0.1813, 0.1937, 0.6336, 0.2438, 0.6336, 0.2438, 0.6336, 0.1937, 0.6336, 0.3836, 0.2438, 0.3836, 0.1937, 0.3836, 0.1937, 0.3836, 0.2438, 0.6164, 0.00625, 0.6164, 0.05625, 0.6164, 0.05625, 0.6164, 0.00625, 0.3836, 0.3063, 0.3836, 0.2562, 0.3836, 0.2562, 0.3836, 0.3063, 0.1961, 0.8062, 0.1961, 0.7563, 0.1961, 0.7563, 0.1961, 0.8062, 0.6164, 0.06875, 0.6164, 0.1187, 0.6164, 0.1187, 0.6164, 0.06875, 0.3836, 0.3688, 0.3836, 0.3187, 0.3836, 0.3187, 0.3836, 0.3688, 0.1961, 0.8687, 0.1961, 0.8188, 0.1961, 0.8188, 0.1961, 0.8687, 0.7414, 0.7563, 0.7414, 0.8062, 0.7414, 0.8062, 0.7414, 0.7563, 0.6164, 0.1312, 0.6164, 0.1813, 0.6164, 0.1813, 0.6164, 0.1312, 0.7414, 0.8188, 0.7414, 0.8687, 0.7414, 0.8687, 0.7414, 0.8188, 0.6164, 0.1937, 0.6164, 0.2438, 0.6164, 0.2438, 0.6164, 0.1937, 0.4312, 0.6164, 0.3812, 0.6164, 0.3812, 0.6164, 0.4312, 0.6164, 0.2438, 0.9289, 0.1937, 0.9289, 0.1937, 0.9289, 0.2438, 0.9289, 0.2586, 0.3688, 0.2586, 0.3187, 0.2586, 0.3187, 0.2586, 0.3688, 0.8039, 0.4437, 0.8039, 0.4937, 0.8039, 0.4937, 0.8039, 0.4437, 0.6164, 0.2562, 0.6164, 0.3063, 0.6164, 0.3063, 0.6164, 0.2562, 0.5562, 0.6164, 0.5062, 0.6164, 0.5062, 0.6164, 0.5562, 0.6164, 0.3812, 0.6961, 0.4312, 0.6961, 0.4312, 0.6961, 0.3812, 0.6961, 0.2562, 0.3211, 0.3063, 0.3211, 0.3063, 0.3211, 0.2562, 0.3211, 0.2586, 0.4312, 0.2586, 0.3812, 0.2586, 0.3812, 0.2586, 0.4312, 0.6812, 0.9289, 0.6313, 0.9289, 0.6313, 0.9289, 0.6812, 0.9289, 0.6164, 0.3187, 0.6164, 0.3688, 0.6164, 0.3688, 0.6164, 0.3187, 0.5062, 0.6961, 0.5562, 0.6961, 0.5562, 0.6961, 0.5062, 0.6961, 0.2586, 0.4937, 0.2586, 0.4437, 0.2586, 0.4437, 0.2586, 0.4937, 0.6938, 0.4461, 0.7437, 0.4461, 0.7437, 0.4461, 0.6938, 0.4461, 0.6164, 0.3812, 0.6164, 0.4312, 0.6164, 0.4312, 0.6164, 0.3812, 0.3664, 0.6313, 0.3664, 0.6812, 0.3664, 0.6812, 0.3664, 0.6313, 0.8039, 0.6313, 0.8039, 0.6812, 0.8039, 0.6812, 0.8039, 0.6313, 0.4312, 0.8664, 0.3812, 0.8664, 0.3812, 0.8664, 0.4312, 0.8664, 0.3836, 0.7437, 0.3836, 0.6938, 0.3836, 0.6938, 0.3836, 0.7437, 0.2586, 0.6187, 0.2586, 0.5688, 0.2586, 0.5688, 0.2586, 0.6187, 0.8039, 0.6938, 0.8039, 0.7437, 0.8039, 0.7437, 0.8039, 0.6938, 0.5562, 0.8664, 0.5062, 0.8664, 0.5062, 0.8664, 0.5562, 0.8664, 0.4914, 0.6313, 0.4914, 0.6812, 0.4914, 0.6812, 0.4914, 0.6313, 0.3836, 0.8062, 0.3836, 0.7563, 0.3836, 0.7563, 0.3836, 0.8062, 0.8664, 0.5062, 0.8664, 0.5562, 0.8664, 0.5562, 0.8664, 0.5062])
me_plane.materials.append(mat_material_001)
me_plane.use_remesh_fix_poles = True
me_plane.use_remesh_preserve_attributes = False
me_plane.use_mirror_vertex_groups = False
me_plane.update()

# ---- objects
ob_dark_oak_sapling = bpy.data.objects.new('dark_oak_sapling', me_plane)

# ---- transforms, parenting, visibility, modifiers, constraints
ob_dark_oak_sapling.location = (0.0, 0.0, 0.0)
ob_dark_oak_sapling.rotation_euler = (1.571, -0.0, 0.0)
ob_dark_oak_sapling.lineart.crease_threshold = 0.0

# ---- collection membership
col_collection.objects.link(ob_dark_oak_sapling)

# ---- scene / render settings (as saved in the file)
scene.frame_start = 1; scene.frame_end = 250; scene.frame_set(1)
scene.render.engine = 'BLENDER_EEVEE_NEXT'
scene.cycles.use_denoising = False
scene.cycles.samples = 128
scene.cycles.sampling_pattern = 'TABULATED_SOBOL'
scene.cycles.use_adaptive_sampling = False
scene.cycles.use_light_tree = False
scene.view_settings.view_transform = 'Filmic'
bpy.context.view_layer.update()

# ---- added for rendering (the .blend has no active camera and no usable light): camera, sun
cam_auto = bpy.data.cameras.new('AutoCamera')
cam_auto.lens = 50.0
cam_auto.sensor_width = 36.0
cam_auto.clip_end = 1000.0
ob_auto_camera = bpy.data.objects.new('AutoCamera', cam_auto)
scene.collection.objects.link(ob_auto_camera)
ob_auto_camera.location = (1.11803, -1.37914, 0.888174)
ob_auto_camera.rotation_euler = (1.09748, -7.21219e-08, 0.694738)
scene.camera = ob_auto_camera
light_auto_sun = bpy.data.lights.new('AutoSun', 'SUN')
light_auto_sun.energy = 3.0
light_auto_sun.angle = 0.0523599
ob_auto_sun = bpy.data.objects.new('AutoSun', light_auto_sun)
scene.collection.objects.link(ob_auto_sun)
ob_auto_sun.rotation_euler = (0.872665, 0.174533, 0.523599)
bpy.context.view_layer.update()
